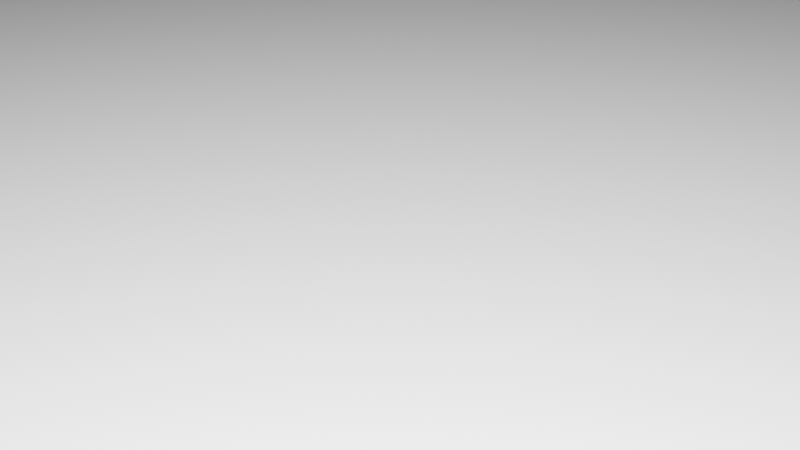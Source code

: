 # Source: ecg_stamp.blend  (saved by Blender 4.4.32; exported with 4.5.12 LTS)
import bpy
from mathutils import Matrix  # noqa: F401  (used for matrix-valued properties, if any)

bpy.ops.wm.read_factory_settings(use_empty=True)
scene = bpy.context.scene
scene.name = 'Scene'

# ---- collections
col_collection = bpy.data.collections.new('Collection'); scene.collection.children.link(col_collection)

# ---- materials (node trees are filled in below, after node groups)
mat_svgmat_002 = bpy.data.materials.new('SVGMat.002')
mat_svgmat_002.diffuse_color = (1.0, 0.0, 0.0, 1.0)

# ---- material node trees

# ---- world
world_world = bpy.data.worlds.new('World'); scene.world = world_world
world_world.use_nodes = True; world_world.node_tree.nodes.clear()
_N = world_world.node_tree.nodes; _L = world_world.node_tree.links
n0 = _N.new('ShaderNodeOutputWorld'); n0.name = 'World Output'; n0.location = (300, 300)
n1 = _N.new('ShaderNodeBackground'); n1.name = 'Background'; n1.location = (10, 300)
n1.inputs[0].default_value = (0.05088, 0.05088, 0.05088, 1.0)
_L.new(n1.outputs[0], n0.inputs[0])
n0.is_active_output = True
world_world.color = (0.05088, 0.05088, 0.05088)
world_world.sun_shadow_jitter_overblur = 0.0

# ---- cameras
cam_camera = bpy.data.cameras.new('Camera')
cam_camera.clip_end = 100.0
cam_camera.ortho_scale = 7.314

# ---- lights
light_light = bpy.data.lights.new('Light', 'POINT')
light_light.energy = 1000.0
light_light.shadow_soft_size = 0.1

# ---- meshes
me_cylinder_003 = bpy.data.meshes.new('Cylinder.003')
me_cylinder_003.from_pydata([(0.0, 1.0, -1.0), (0.0, 1.0, 1.0), (0.1951, 0.9808, -1.0), (0.1951, 0.9808, 1.0), (0.3827, 0.9239, -1.0), (0.3827, 0.9239, 1.0), (0.5556, 0.8315, -1.0), (0.5556, 0.8315, 1.0), (0.7071, 0.7071, -1.0), (0.7071, 0.7071, 1.0), (0.8315, 0.5556, -1.0), (0.8315, 0.5556, 1.0), (0.9239, 0.3827, -1.0), (0.9239, 0.3827, 1.0), (0.9808, 0.1951, -1.0), (0.9808, 0.1951, 1.0), (1.0, 0.0, -1.0), (1.0, 0.0, 1.0), (0.9808, -0.1951, -1.0), (0.9808, -0.1951, 1.0), (0.9239, -0.3827, -1.0), (0.9239, -0.3827, 1.0), (0.8315, -0.5556, -1.0), (0.8315, -0.5556, 1.0), (0.7071, -0.7071, -1.0), (0.7071, -0.7071, 1.0), (0.5556, -0.8315, -1.0), (0.5556, -0.8315, 1.0), (0.3827, -0.9239, -1.0), (0.3827, -0.9239, 1.0), (0.1951, -0.9808, -1.0), (0.1951, -0.9808, 1.0), (0.0, -1.0, -1.0), (0.0, -1.0, 1.0), (-0.1951, -0.9808, -1.0), (-0.1951, -0.9808, 1.0), (-0.3827, -0.9239, -1.0), (-0.3827, -0.9239, 1.0), (-0.5556, -0.8315, -1.0), (-0.5556, -0.8315, 1.0), (-0.7071, -0.7071, -1.0), (-0.7071, -0.7071, 1.0), (-0.8315, -0.5556, -1.0), (-0.8315, -0.5556, 1.0), (-0.9239, -0.3827, -1.0), (-0.9239, -0.3827, 1.0), (-0.9808, -0.1951, -1.0), (-0.9808, -0.1951, 1.0), (-1.0, 0.0, -1.0), (-1.0, 0.0, 1.0), (-0.9808, 0.1951, -1.0), (-0.9808, 0.1951, 1.0), (-0.9239, 0.3827, -1.0), (-0.9239, 0.3827, 1.0), (-0.8315, 0.5556, -1.0), (-0.8315, 0.5556, 1.0), (-0.7071, 0.7071, -1.0), (-0.7071, 0.7071, 1.0), (-0.5556, 0.8315, -1.0), (-0.5556, 0.8315, 1.0), (-0.3827, 0.9239, -1.0), (-0.3827, 0.9239, 1.0), (-0.1951, 0.9808, -1.0), (-0.1951, 0.9808, 1.0)], [], [(0, 1, 3, 2), (2, 3, 5, 4), (4, 5, 7, 6), (6, 7, 9, 8), (8, 9, 11, 10), (10, 11, 13, 12), (12, 13, 15, 14), (14, 15, 17, 16), (16, 17, 19, 18), (18, 19, 21, 20), (20, 21, 23, 22), (22, 23, 25, 24), (24, 25, 27, 26), (26, 27, 29, 28), (28, 29, 31, 30), (30, 31, 33, 32), (32, 33, 35, 34), (34, 35, 37, 36), (36, 37, 39, 38), (38, 39, 41, 40), (40, 41, 43, 42), (42, 43, 45, 44), (44, 45, 47, 46), (46, 47, 49, 48), (48, 49, 51, 50), (50, 51, 53, 52), (52, 53, 55, 54), (54, 55, 57, 56), (56, 57, 59, 58), (58, 59, 61, 60), (3, 1, 63, 61, 59, 57, 55, 53, 51, 49, 47, 45, 43, 41, 39, 37, 35, 33, 31, 29, 27, 25, 23, 21, 19, 17, 15, 13, 11, 9, 7, 5), (60, 61, 63, 62), (62, 63, 1, 0), (0, 2, 4, 6, 8, 10, 12, 14, 16, 18, 20, 22, 24, 26, 28, 30, 32, 34, 36, 38, 40, 42, 44, 46, 48, 50, 52, 54, 56, 58, 60, 62)])
_uv = me_cylinder_003.uv_layers.new(name='UVMap')
_uv.uv.foreach_set('vector', [1.0, 0.5, 1.0, 1.0, 0.9688, 1.0, 0.9688, 0.5, 0.9688, 0.5, 0.9688, 1.0, 0.9375, 1.0, 0.9375, 0.5, 0.9375, 0.5, 0.9375, 1.0, 0.9062, 1.0, 0.9062, 0.5, 0.9062, 0.5, 0.9062, 1.0, 0.875, 1.0, 0.875, 0.5, 0.875, 0.5, 0.875, 1.0, 0.8438, 1.0, 0.8438, 0.5, 0.8438, 0.5, 0.8438, 1.0, 0.8125, 1.0, 0.8125, 0.5, 0.8125, 0.5, 0.8125, 1.0, 0.7812, 1.0, 0.7812, 0.5, 0.7812, 0.5, 0.7812, 1.0, 0.75, 1.0, 0.75, 0.5, 0.75, 0.5, 0.75, 1.0, 0.7188, 1.0, 0.7188, 0.5, 0.7188, 0.5, 0.7188, 1.0, 0.6875, 1.0, 0.6875, 0.5, 0.6875, 0.5, 0.6875, 1.0, 0.6562, 1.0, 0.6562, 0.5, 0.6562, 0.5, 0.6562, 1.0, 0.625, 1.0, 0.625, 0.5, 0.625, 0.5, 0.625, 1.0, 0.5938, 1.0, 0.5938, 0.5, 0.5938, 0.5, 0.5938, 1.0, 0.5625, 1.0, 0.5625, 0.5, 0.5625, 0.5, 0.5625, 1.0, 0.5312, 1.0, 0.5312, 0.5, 0.5312, 0.5, 0.5312, 1.0, 0.5, 1.0, 0.5, 0.5, 0.5, 0.5, 0.5, 1.0, 0.4688, 1.0, 0.4688, 0.5, 0.4688, 0.5, 0.4688, 1.0, 0.4375, 1.0, 0.4375, 0.5, 0.4375, 0.5, 0.4375, 1.0, 0.4062, 1.0, 0.4062, 0.5, 0.4062, 0.5, 0.4062, 1.0, 0.375, 1.0, 0.375, 0.5, 0.375, 0.5, 0.375, 1.0, 0.3438, 1.0, 0.3438, 0.5, 0.3438, 0.5, 0.3438, 1.0, 0.3125, 1.0, 0.3125, 0.5, 0.3125, 0.5, 0.3125, 1.0, 0.2812, 1.0, 0.2812, 0.5, 0.2812, 0.5, 0.2812, 1.0, 0.25, 1.0, 0.25, 0.5, 0.25, 0.5, 0.25, 1.0, 0.2188, 1.0, 0.2188, 0.5, 0.2188, 0.5, 0.2188, 1.0, 0.1875, 1.0, 0.1875, 0.5, 0.1875, 0.5, 0.1875, 1.0, 0.1562, 1.0, 0.1562, 0.5, 0.1562, 0.5, 0.1562, 1.0, 0.125, 1.0, 0.125, 0.5, 0.125, 0.5, 0.125, 1.0, 0.09375, 1.0, 0.09375, 0.5, 0.09375, 0.5, 0.09375, 1.0, 0.0625, 1.0, 0.0625, 0.5, 0.2968, 0.4854, 0.25, 0.49, 0.2032, 0.4854, 0.1582, 0.4717, 0.1167, 0.4496, 0.08029, 0.4197, 0.05045, 0.3833, 0.02827, 0.3418, 0.01461, 0.2968, 0.01, 0.25, 0.01461, 0.2032, 0.02827, 0.1582, 0.05045, 0.1167, 0.08029, 0.08029, 0.1167, 0.05045, 0.1582, 0.02827, 0.2032, 0.01461, 0.25, 0.01, 0.2968, 0.01461, 0.3418, 0.02827, 0.3833, 0.05045, 0.4197, 0.08029, 0.4496, 0.1167, 0.4717, 0.1582, 0.4854, 0.2032, 0.49, 0.25, 0.4854, 0.2968, 0.4717, 0.3418, 0.4496, 0.3833, 0.4197, 0.4197, 0.3833, 0.4496, 0.3418, 0.4717, 0.0625, 0.5, 0.0625, 1.0, 0.03125, 1.0, 0.03125, 0.5, 0.03125, 0.5, 0.03125, 1.0, 0.0, 1.0, 0.0, 0.5, 0.75, 0.49, 0.7968, 0.4854, 0.8418, 0.4717, 0.8833, 0.4496, 0.9197, 0.4197, 0.9496, 0.3833, 0.9717, 0.3418, 0.9854, 0.2968, 0.99, 0.25, 0.9854, 0.2032, 0.9717, 0.1582, 0.9496, 0.1167, 0.9197, 0.08029, 0.8833, 0.05045, 0.8418, 0.02827, 0.7968, 0.01461, 0.75, 0.01, 0.7032, 0.01461, 0.6582, 0.02827, 0.6167, 0.05045, 0.5803, 0.08029, 0.5504, 0.1167, 0.5283, 0.1582, 0.5146, 0.2032, 0.51, 0.25, 0.5146, 0.2968, 0.5283, 0.3418, 0.5504, 0.3833, 0.5803, 0.4197, 0.6167, 0.4496, 0.6582, 0.4717, 0.7032, 0.4854])
me_cylinder_003.update()
me_cylinder_002 = bpy.data.meshes.new('Cylinder.002')
me_cylinder_002.from_pydata([(0.0, 1.0, -1.0), (0.0, 1.0, 1.0), (0.1951, 0.9808, -1.0), (0.1951, 0.9808, 1.0), (0.3827, 0.9239, -1.0), (0.3827, 0.9239, 1.0), (0.5556, 0.8315, -1.0), (0.5556, 0.8315, 1.0), (0.7071, 0.7071, -1.0), (0.7071, 0.7071, 1.0), (0.8315, 0.5556, -1.0), (0.8315, 0.5556, 1.0), (0.9239, 0.3827, -1.0), (0.9239, 0.3827, 1.0), (0.9808, 0.1951, -1.0), (0.9808, 0.1951, 1.0), (1.0, 0.0, -1.0), (1.0, 0.0, 1.0), (0.9808, -0.1951, -1.0), (0.9808, -0.1951, 1.0), (0.9239, -0.3827, -1.0), (0.9239, -0.3827, 1.0), (0.8315, -0.5556, -1.0), (0.8315, -0.5556, 1.0), (0.7071, -0.7071, -1.0), (0.7071, -0.7071, 1.0), (0.5556, -0.8315, -1.0), (0.5556, -0.8315, 1.0), (0.3827, -0.9239, -1.0), (0.3827, -0.9239, 1.0), (0.1951, -0.9808, -1.0), (0.1951, -0.9808, 1.0), (0.0, -1.0, -1.0), (0.0, -1.0, 1.0), (-0.1951, -0.9808, -1.0), (-0.1951, -0.9808, 1.0), (-0.3827, -0.9239, -1.0), (-0.3827, -0.9239, 1.0), (-0.5556, -0.8315, -1.0), (-0.5556, -0.8315, 1.0), (-0.7071, -0.7071, -1.0), (-0.7071, -0.7071, 1.0), (-0.8315, -0.5556, -1.0), (-0.8315, -0.5556, 1.0), (-0.9239, -0.3827, -1.0), (-0.9239, -0.3827, 1.0), (-0.9808, -0.1951, -1.0), (-0.9808, -0.1951, 1.0), (-1.0, 0.0, -1.0), (-1.0, 0.0, 1.0), (-0.9808, 0.1951, -1.0), (-0.9808, 0.1951, 1.0), (-0.9239, 0.3827, -1.0), (-0.9239, 0.3827, 1.0), (-0.8315, 0.5556, -1.0), (-0.8315, 0.5556, 1.0), (-0.7071, 0.7071, -1.0), (-0.7071, 0.7071, 1.0), (-0.5556, 0.8315, -1.0), (-0.5556, 0.8315, 1.0), (-0.3827, 0.9239, -1.0), (-0.3827, 0.9239, 1.0), (-0.1951, 0.9808, -1.0), (-0.1951, 0.9808, 1.0)], [], [(0, 1, 3, 2), (2, 3, 5, 4), (4, 5, 7, 6), (6, 7, 9, 8), (8, 9, 11, 10), (10, 11, 13, 12), (12, 13, 15, 14), (14, 15, 17, 16), (16, 17, 19, 18), (18, 19, 21, 20), (20, 21, 23, 22), (22, 23, 25, 24), (24, 25, 27, 26), (26, 27, 29, 28), (28, 29, 31, 30), (30, 31, 33, 32), (32, 33, 35, 34), (34, 35, 37, 36), (36, 37, 39, 38), (38, 39, 41, 40), (40, 41, 43, 42), (42, 43, 45, 44), (44, 45, 47, 46), (46, 47, 49, 48), (48, 49, 51, 50), (50, 51, 53, 52), (52, 53, 55, 54), (54, 55, 57, 56), (56, 57, 59, 58), (58, 59, 61, 60), (3, 1, 63, 61, 59, 57, 55, 53, 51, 49, 47, 45, 43, 41, 39, 37, 35, 33, 31, 29, 27, 25, 23, 21, 19, 17, 15, 13, 11, 9, 7, 5), (60, 61, 63, 62), (62, 63, 1, 0), (0, 2, 4, 6, 8, 10, 12, 14, 16, 18, 20, 22, 24, 26, 28, 30, 32, 34, 36, 38, 40, 42, 44, 46, 48, 50, 52, 54, 56, 58, 60, 62)])
_uv = me_cylinder_002.uv_layers.new(name='UVMap')
_uv.uv.foreach_set('vector', [1.0, 0.5, 1.0, 1.0, 0.9688, 1.0, 0.9688, 0.5, 0.9688, 0.5, 0.9688, 1.0, 0.9375, 1.0, 0.9375, 0.5, 0.9375, 0.5, 0.9375, 1.0, 0.9062, 1.0, 0.9062, 0.5, 0.9062, 0.5, 0.9062, 1.0, 0.875, 1.0, 0.875, 0.5, 0.875, 0.5, 0.875, 1.0, 0.8438, 1.0, 0.8438, 0.5, 0.8438, 0.5, 0.8438, 1.0, 0.8125, 1.0, 0.8125, 0.5, 0.8125, 0.5, 0.8125, 1.0, 0.7812, 1.0, 0.7812, 0.5, 0.7812, 0.5, 0.7812, 1.0, 0.75, 1.0, 0.75, 0.5, 0.75, 0.5, 0.75, 1.0, 0.7188, 1.0, 0.7188, 0.5, 0.7188, 0.5, 0.7188, 1.0, 0.6875, 1.0, 0.6875, 0.5, 0.6875, 0.5, 0.6875, 1.0, 0.6562, 1.0, 0.6562, 0.5, 0.6562, 0.5, 0.6562, 1.0, 0.625, 1.0, 0.625, 0.5, 0.625, 0.5, 0.625, 1.0, 0.5938, 1.0, 0.5938, 0.5, 0.5938, 0.5, 0.5938, 1.0, 0.5625, 1.0, 0.5625, 0.5, 0.5625, 0.5, 0.5625, 1.0, 0.5312, 1.0, 0.5312, 0.5, 0.5312, 0.5, 0.5312, 1.0, 0.5, 1.0, 0.5, 0.5, 0.5, 0.5, 0.5, 1.0, 0.4688, 1.0, 0.4688, 0.5, 0.4688, 0.5, 0.4688, 1.0, 0.4375, 1.0, 0.4375, 0.5, 0.4375, 0.5, 0.4375, 1.0, 0.4062, 1.0, 0.4062, 0.5, 0.4062, 0.5, 0.4062, 1.0, 0.375, 1.0, 0.375, 0.5, 0.375, 0.5, 0.375, 1.0, 0.3438, 1.0, 0.3438, 0.5, 0.3438, 0.5, 0.3438, 1.0, 0.3125, 1.0, 0.3125, 0.5, 0.3125, 0.5, 0.3125, 1.0, 0.2812, 1.0, 0.2812, 0.5, 0.2812, 0.5, 0.2812, 1.0, 0.25, 1.0, 0.25, 0.5, 0.25, 0.5, 0.25, 1.0, 0.2188, 1.0, 0.2188, 0.5, 0.2188, 0.5, 0.2188, 1.0, 0.1875, 1.0, 0.1875, 0.5, 0.1875, 0.5, 0.1875, 1.0, 0.1562, 1.0, 0.1562, 0.5, 0.1562, 0.5, 0.1562, 1.0, 0.125, 1.0, 0.125, 0.5, 0.125, 0.5, 0.125, 1.0, 0.09375, 1.0, 0.09375, 0.5, 0.09375, 0.5, 0.09375, 1.0, 0.0625, 1.0, 0.0625, 0.5, 0.2968, 0.4854, 0.25, 0.49, 0.2032, 0.4854, 0.1582, 0.4717, 0.1167, 0.4496, 0.08029, 0.4197, 0.05045, 0.3833, 0.02827, 0.3418, 0.01461, 0.2968, 0.01, 0.25, 0.01461, 0.2032, 0.02827, 0.1582, 0.05045, 0.1167, 0.08029, 0.08029, 0.1167, 0.05045, 0.1582, 0.02827, 0.2032, 0.01461, 0.25, 0.01, 0.2968, 0.01461, 0.3418, 0.02827, 0.3833, 0.05045, 0.4197, 0.08029, 0.4496, 0.1167, 0.4717, 0.1582, 0.4854, 0.2032, 0.49, 0.25, 0.4854, 0.2968, 0.4717, 0.3418, 0.4496, 0.3833, 0.4197, 0.4197, 0.3833, 0.4496, 0.3418, 0.4717, 0.0625, 0.5, 0.0625, 1.0, 0.03125, 1.0, 0.03125, 0.5, 0.03125, 0.5, 0.03125, 1.0, 0.0, 1.0, 0.0, 0.5, 0.75, 0.49, 0.7968, 0.4854, 0.8418, 0.4717, 0.8833, 0.4496, 0.9197, 0.4197, 0.9496, 0.3833, 0.9717, 0.3418, 0.9854, 0.2968, 0.99, 0.25, 0.9854, 0.2032, 0.9717, 0.1582, 0.9496, 0.1167, 0.9197, 0.08029, 0.8833, 0.05045, 0.8418, 0.02827, 0.7968, 0.01461, 0.75, 0.01, 0.7032, 0.01461, 0.6582, 0.02827, 0.6167, 0.05045, 0.5803, 0.08029, 0.5504, 0.1167, 0.5283, 0.1582, 0.5146, 0.2032, 0.51, 0.25, 0.5146, 0.2968, 0.5283, 0.3418, 0.5504, 0.3833, 0.5803, 0.4197, 0.6167, 0.4496, 0.6582, 0.4717, 0.7032, 0.4854])
me_cylinder_002.update()

# ---- curves / text
cu_b_ziercircle = bpy.data.curves.new('BézierCircle', 'CURVE')
cu_b_ziercircle.dimensions = '3D'
_sp = cu_b_ziercircle.splines.new('BEZIER'); _sp.bezier_points.add(3)
_sp.bezier_points.foreach_set('co', [-1.0, 0.0, 0.0, 0.0, 1.0, 0.0, 1.0, 0.0, 0.0, 0.0, -1.0, 0.0])
_sp.bezier_points.foreach_set('handle_left', [-1.0, -0.5521, 0.0, -0.5521, 1.0, 0.0, 1.0, 0.5521, 0.0, 0.5521, -1.0, 0.0])
_sp.bezier_points.foreach_set('handle_right', [-1.0, 0.5521, 0.0, 0.5521, 1.0, 0.0, 1.0, -0.5521, 0.0, -0.5521, -1.0, 0.0])
for _p, _l, _r in zip(_sp.bezier_points, ['AUTO', 'AUTO', 'AUTO', 'AUTO'], ['AUTO', 'AUTO', 'AUTO', 'AUTO']): _p.handle_left_type = _l; _p.handle_right_type = _r
_sp.order_u = 0
_sp.order_v = 0
_sp.use_cyclic_u = True
cu_b_ziercircle.use_path = True
cu_b_ziercircle.fill_mode = 'FULL'
cu_path1_001 = bpy.data.curves.new('path1.001', 'CURVE')
cu_path1_001.dimensions = '2D'
_sp = cu_path1_001.splines.new('BEZIER'); _sp.bezier_points.add(114)
_sp.bezier_points.foreach_set('co', [0.08715, 0.1614, 0.0, 0.0769, 0.01198, 0.0, 0.07048, 0.01406, 0.0, 0.06015, 0.01434, 0.0, 0.05972, 0.01492, 0.0, 0.05487, 0.02376, 0.0, 0.03961, 0.03218, 0.0, 0.03168, 0.02864, 0.0, 0.02725, 0.02298, 0.0, 0.02057, 0.01285, 0.0, 0.01786, 0.01205, 0.0, 0.01048, 0.01126, 0.0, 0.0003873, 0.01139, 0.0, -0.0004819, -0.0005748, 0.0, 0.01097, -0.0007271, 0.0, 0.02032, 0.0003079, 0.0, 0.02926, 0.004584, 0.0, 0.03748, 0.01671, 0.0, 0.03974, 0.01975, 0.0, 0.04066, 0.02023, 0.0, 0.04487, 0.01713, 0.0, 0.05008, 0.007771, 0.0, 0.05257, 0.004852, 0.0, 0.05747, 0.00255, 0.0, 0.07023, 0.00206, 0.0, 0.07054, 0.002089, 0.0, 0.07146, 0.0002747, 0.0, 0.07564, -0.01366, 0.0, 0.08728, -0.01206, 0.0, 0.09145, 0.04878, 0.0, 0.09474, -0.03656, 0.0, 0.1067, -0.0364, 0.0, 0.108, -0.02049, 0.0, 0.1145, 0.001921, 0.0, 0.1148, 0.002024, 0.0, 0.1191, 0.002487, 0.0, 0.1344, 0.001636, 0.0, 0.1687, 0.002764, 0.0, 0.1867, 0.01883, 0.0, 0.2023, 0.02825, 0.0, 0.2045, 0.02595, 0.0, 0.2107, 0.01608, 0.0, 0.2184, 0.004719, 0.0, 0.2307, -0.002379, 0.0, 0.2718, -0.001487, 0.0, 0.3104, 0.0001224, 0.0, 0.323, 0.005553, 0.0, 0.3275, 0.0145, 0.0, 0.3296, 0.01939, 0.0, 0.3325, 0.02025, 0.0, 0.3351, 0.01954, 0.0, 0.3374, 0.01398, 0.0, 0.3453, 0.004549, 0.0, 0.3607, 0.001421, 0.0, 0.3634, -0.004349, 0.0, 0.3667, -0.01355, 0.0, 0.3784, -0.01218, 0.0, 0.3827, 0.04926, 0.0, 0.3861, -0.03814, 0.0, 0.3981, -0.03794, 0.0, 0.3999, -0.01546, 0.0, 0.4035, -0.0009008, 0.0, 0.4057, 0.002563, 0.0, 0.4061, 0.002897, 0.0, 0.4532, 0.0009426, 0.0, 0.4653, 0.006824, 0.0, 0.4765, 0.01695, 0.0, 0.4867, 0.02635, 0.0, 0.4902, 0.02896, 0.0, 0.4906, 0.02915, 0.0, 0.4946, 0.02642, 0.0, 0.5009, 0.01692, 0.0, 0.5079, 0.005711, 0.0, 0.5198, -0.001516, 0.0, 0.5794, -0.001483, 0.0, 0.5793, 0.01051, 0.0, 0.5202, 0.01048, 0.0, 0.5174, 0.01309, 0.0, 0.5113, 0.0229, 0.0, 0.5035, 0.0344, 0.0, 0.4904, 0.04128, 0.0, 0.484, 0.03926, 0.0, 0.479, 0.03555, 0.0, 0.4682, 0.02561, 0.0, 0.4578, 0.01622, 0.0, 0.4527, 0.01293, 0.0, 0.4059, 0.01489, 0.0, 0.3973, 0.01113, 0.0, 0.3962, 0.009847, 0.0, 0.3905, 0.16, 0.0, 0.3785, 0.1602, 0.0, 0.368, 0.0113, 0.0, 0.3626, 0.01342, 0.0, 0.3513, 0.01495, 0.0, 0.3485, 0.01854, 0.0, 0.3449, 0.02657, 0.0, 0.3326, 0.03224, 0.0, 0.3204, 0.02705, 0.0, 0.3162, 0.01835, 0.0, 0.3139, 0.01347, 0.0, 0.31, 0.01211, 0.0, 0.2714, 0.0105, 0.0, 0.2313, 0.009603, 0.0, 0.2275, 0.01257, 0.0, 0.221, 0.02221, 0.0, 0.2141, 0.03316, 0.0, 0.203, 0.04033, 0.0, 0.1781, 0.02719, 0.0, 0.164, 0.01383, 0.0, 0.1354, 0.01359, 0.0, 0.1188, 0.01448, 0.0, 0.1117, 0.01363, 0.0, 0.105, 0.009445, 0.0, 0.105, 0.009349, 0.0, 0.09913, 0.1612, 0.0])
_sp.bezier_points.foreach_set('handle_left', [0.09115, 0.1614, 0.0, 0.08032, 0.06179, 0.0, 0.07275, 0.01401, 0.0, 0.06086, 0.01426, 0.0, 0.0601, 0.01441, 0.0, 0.05763, 0.01961, 0.0, 0.04681, 0.03281, 0.0, 0.03365, 0.03042, 0.0, 0.02842, 0.02488, 0.0, 0.02307, 0.01548, 0.0, 0.01988, 0.01248, 0.0, 0.01311, 0.01137, 0.0, 0.0003873, 0.01139, 0.0, -0.0004819, -0.0005748, 0.0, 0.00489, -0.0009719, 0.0, 0.01724, -0.0003378, 0.0, 0.02647, 0.001655, 0.0, 0.03563, 0.01368, 0.0, 0.03923, 0.01928, 0.0, 0.04026, 0.02019, 0.0, 0.04318, 0.01969, 0.0, 0.0475, 0.01126, 0.0, 0.05128, 0.005995, 0.0, 0.05587, 0.002843, 0.0, 0.06354, 0.002199, 0.0, 0.07053, 0.00209, 0.0, 0.07096, 0.001581, 0.0, 0.07345, -0.007509, 0.0, 0.08728, -0.01206, 0.0, 0.09006, 0.0285, 0.0, 0.09364, -0.008114, 0.0, 0.1027, -0.03645, 0.0, 0.1068, -0.02916, 0.0, 0.1116, -0.002371, 0.0, 0.1146, 0.001968, 0.0, 0.1172, 0.00244, 0.0, 0.1285, 0.002146, 0.0, 0.1588, -0.001384, 0.0, 0.1811, 0.01315, 0.0, 0.1971, 0.0281, 0.0, 0.2033, 0.02761, 0.0, 0.2084, 0.01993, 0.0, 0.2154, 0.008183, 0.0, 0.2253, -0.002099, 0.0, 0.2547, -0.002152, 0.0, 0.3058, -3.555e-05, 0.0, 0.3202, 0.002466, 0.0, 0.3267, 0.01197, 0.0, 0.3291, 0.01879, 0.0, 0.3301, 0.02026, 0.0, 0.3348, 0.02008, 0.0, 0.3362, 0.01695, 0.0, 0.341, 0.007046, 0.0, 0.3542, 0.001358, 0.0, 0.3625, -0.0021, 0.0, 0.3667, -0.01355, 0.0, 0.3784, -0.01218, 0.0, 0.3813, 0.02878, 0.0, 0.385, -0.009008, 0.0, 0.3941, -0.03801, 0.0, 0.3982, -0.02658, 0.0, 0.402, -0.004408, 0.0, 0.4052, 0.002063, 0.0, 0.4061, 0.002897, 0.0, 0.4382, 0.0003883, 0.0, 0.4616, 0.003884, 0.0, 0.4728, 0.0134, 0.0, 0.4838, 0.02396, 0.0, 0.4894, 0.02848, 0.0, 0.4905, 0.0291, 0.0, 0.4928, 0.0284, 0.0, 0.4987, 0.02068, 0.0, 0.5052, 0.009179, 0.0, 0.5143, -0.001347, 0.0, 0.5794, -0.001483, 0.0, 0.5793, 0.01051, 0.0, 0.5266, 0.01028, 0.0, 0.5191, 0.01079, 0.0, 0.5135, 0.01904, 0.0, 0.5067, 0.03087, 0.0, 0.496, 0.04117, 0.0, 0.4857, 0.04029, 0.0, 0.4807, 0.03698, 0.0, 0.4719, 0.02912, 0.0, 0.4609, 0.01864, 0.0, 0.4519, 0.0129, 0.0, 0.4251, 0.01507, 0.0, 0.3994, 0.01321, 0.0, 0.3966, 0.01027, 0.0, 0.3905, 0.16, 0.0, 0.3825, 0.1602, 0.0, 0.3715, 0.06094, 0.0, 0.3654, 0.01356, 0.0, 0.3528, 0.01407, 0.0, 0.3493, 0.01665, 0.0, 0.3472, 0.02335, 0.0, 0.3378, 0.03221, 0.0, 0.323, 0.03012, 0.0, 0.317, 0.02079, 0.0, 0.3146, 0.01422, 0.0, 0.3128, 0.01221, 0.0, 0.2884, 0.01116, 0.0, 0.2365, 0.009338, 0.0, 0.2295, 0.01024, 0.0, 0.2232, 0.01847, 0.0, 0.2166, 0.02983, 0.0, 0.2086, 0.04024, 0.0, 0.1842, 0.03352, 0.0, 0.1664, 0.01482, 0.0, 0.1472, 0.01256, 0.0, 0.1238, 0.0146, 0.0, 0.114, 0.01423, 0.0, 0.1069, 0.01199, 0.0, 0.105, 0.009379, 0.0, 0.09913, 0.1612, 0.0])
_sp.bezier_points.foreach_set('handle_right', [0.08374, 0.1116, 0.0, 0.07497, 0.01317, 0.0, 0.06395, 0.01419, 0.0, 0.06002, 0.01451, 0.0, 0.05958, 0.0151, 0.0, 0.05212, 0.02791, 0.0, 0.03648, 0.0319, 0.0, 0.02972, 0.02686, 0.0, 0.02492, 0.01916, 0.0, 0.02107, 0.01339, 0.0, 0.01583, 0.01163, 0.0, 0.005216, 0.01105, 0.0, 0.0003873, 0.01139, 0.0, -0.0004819, -0.0005748, 0.0, 0.014, -0.0006046, 0.0, 0.0234, 0.0009536, 0.0, 0.0334, 0.008931, 0.0, 0.03841, 0.01823, 0.0, 0.04026, 0.02021, 0.0, 0.04247, 0.02038, 0.0, 0.04657, 0.01457, 0.0, 0.05072, 0.006915, 0.0, 0.05386, 0.003709, 0.0, 0.06069, 0.001962, 0.0, 0.07094, 0.002045, 0.0, 0.07054, 0.002088, 0.0, 0.07244, -0.002337, 0.0, 0.07564, -0.01366, 0.0, 0.08867, 0.008222, 0.0, 0.09255, 0.02033, 0.0, 0.09874, -0.03651, 0.0, 0.1067, -0.0364, 0.0, 0.1091, -0.01206, 0.0, 0.1146, 0.001959, 0.0, 0.1156, 0.00224, 0.0, 0.123, 0.002582, 0.0, 0.1461, 0.0006156, 0.0, 0.1765, 0.00605, 0.0, 0.192, 0.02434, 0.0, 0.2023, 0.0281, 0.0, 0.2063, 0.0236, 0.0, 0.213, 0.01223, 0.0, 0.2214, 0.001255, 0.0, 0.2378, -0.002741, 0.0, 0.2889, -0.0008218, 0.0, 0.3157, 0.0003037, 0.0, 0.3257, 0.00864, 0.0, 0.3284, 0.01704, 0.0, 0.3301, 0.02, 0.0, 0.3352, 0.02023, 0.0, 0.3355, 0.01901, 0.0, 0.3387, 0.01101, 0.0, 0.3492, 0.002336, 0.0, 0.3615, 0.0001068, 0.0, 0.3652, -0.008873, 0.0, 0.3667, -0.01355, 0.0, 0.3798, 0.008301, 0.0, 0.3838, 0.02013, 0.0, 0.3901, -0.03808, 0.0, 0.3981, -0.03794, 0.0, 0.4007, -0.009896, 0.0, 0.4043, 0.0008526, 0.0, 0.4062, 0.003064, 0.0, 0.424, 0.003067, 0.0, 0.4585, 0.001138, 0.0, 0.469, 0.009765, 0.0, 0.4802, 0.0205, 0.0, 0.4881, 0.02755, 0.0, 0.4904, 0.0291, 0.0, 0.4916, 0.02901, 0.0, 0.4965, 0.0242, 0.0, 0.503, 0.01316, 0.0, 0.5106, 0.002243, 0.0, 0.5283, -0.001777, 0.0, 0.5794, -0.001483, 0.0, 0.5793, 0.01051, 0.0, 0.5202, 0.01047, 0.0, 0.5156, 0.01539, 0.0, 0.509, 0.02677, 0.0, 0.5004, 0.03792, 0.0, 0.4875, 0.04133, 0.0, 0.4823, 0.03823, 0.0, 0.4756, 0.03269, 0.0, 0.4646, 0.0221, 0.0, 0.4548, 0.01379, 0.0, 0.4395, 0.01244, 0.0, 0.4025, 0.01486, 0.0, 0.3969, 0.01074, 0.0, 0.3962, 0.009847, 0.0, 0.3865, 0.1601, 0.0, 0.375, 0.1106, 0.0, 0.367, 0.01234, 0.0, 0.3561, 0.01309, 0.0, 0.3498, 0.01583, 0.0, 0.3477, 0.02044, 0.0, 0.3425, 0.0298, 0.0, 0.3275, 0.03227, 0.0, 0.3179, 0.02397, 0.0, 0.3154, 0.01591, 0.0, 0.3133, 0.01271, 0.0, 0.305, 0.01194, 0.0, 0.2543, 0.009839, 0.0, 0.231, 0.009621, 0.0, 0.2255, 0.0149, 0.0, 0.2188, 0.02595, 0.0, 0.2116, 0.03649, 0.0, 0.1921, 0.04049, 0.0, 0.1719, 0.02087, 0.0, 0.1601, 0.01218, 0.0, 0.1295, 0.0141, 0.0, 0.1163, 0.01442, 0.0, 0.1094, 0.01302, 0.0, 0.105, 0.009415, 0.0, 0.105, 0.009349, 0.0, 0.09514, 0.1613, 0.0])
for _p, _l, _r in zip(_sp.bezier_points, ['VECTOR', 'VECTOR', 'FREE', 'FREE', 'FREE', 'FREE', 'FREE', 'FREE', 'FREE', 'FREE', 'FREE', 'FREE', 'FREE', 'FREE', 'FREE', 'FREE', 'FREE', 'FREE', 'FREE', 'FREE', 'FREE', 'FREE', 'FREE', 'FREE', 'FREE', 'FREE', 'FREE', 'FREE', 'FREE', 'VECTOR', 'VECTOR', 'VECTOR', 'FREE', 'FREE', 'FREE', 'FREE', 'FREE', 'FREE', 'FREE', 'FREE', 'FREE', 'FREE', 'FREE', 'FREE', 'FREE', 'FREE', 'FREE', 'FREE', 'FREE', 'FREE', 'FREE', 'FREE', 'FREE', 'FREE', 'FREE', 'FREE', 'FREE', 'VECTOR', 'VECTOR', 'VECTOR', 'FREE', 'FREE', 'FREE', 'FREE', 'FREE', 'FREE', 'FREE', 'FREE', 'FREE', 'FREE', 'FREE', 'FREE', 'FREE', 'FREE', 'FREE', 'FREE', 'FREE', 'FREE', 'FREE', 'FREE', 'FREE', 'FREE', 'FREE', 'FREE', 'FREE', 'FREE', 'FREE', 'FREE', 'FREE', 'FREE', 'VECTOR', 'VECTOR', 'FREE', 'FREE', 'FREE', 'FREE', 'FREE', 'FREE', 'FREE', 'FREE', 'FREE', 'FREE', 'FREE', 'FREE', 'FREE', 'FREE', 'FREE', 'FREE', 'FREE', 'FREE', 'FREE', 'FREE', 'FREE', 'FREE', 'FREE'], ['VECTOR', 'FREE', 'FREE', 'FREE', 'FREE', 'FREE', 'FREE', 'FREE', 'FREE', 'FREE', 'FREE', 'FREE', 'FREE', 'FREE', 'FREE', 'FREE', 'FREE', 'FREE', 'FREE', 'FREE', 'FREE', 'FREE', 'FREE', 'FREE', 'FREE', 'FREE', 'FREE', 'FREE', 'VECTOR', 'VECTOR', 'VECTOR', 'FREE', 'FREE', 'FREE', 'FREE', 'FREE', 'FREE', 'FREE', 'FREE', 'FREE', 'FREE', 'FREE', 'FREE', 'FREE', 'FREE', 'FREE', 'FREE', 'FREE', 'FREE', 'FREE', 'FREE', 'FREE', 'FREE', 'FREE', 'FREE', 'FREE', 'VECTOR', 'VECTOR', 'VECTOR', 'FREE', 'FREE', 'FREE', 'FREE', 'FREE', 'FREE', 'FREE', 'FREE', 'FREE', 'FREE', 'FREE', 'FREE', 'FREE', 'FREE', 'FREE', 'FREE', 'FREE', 'FREE', 'FREE', 'FREE', 'FREE', 'FREE', 'FREE', 'FREE', 'FREE', 'FREE', 'FREE', 'FREE', 'FREE', 'FREE', 'VECTOR', 'VECTOR', 'FREE', 'FREE', 'FREE', 'FREE', 'FREE', 'FREE', 'FREE', 'FREE', 'FREE', 'FREE', 'FREE', 'FREE', 'FREE', 'FREE', 'FREE', 'FREE', 'FREE', 'FREE', 'FREE', 'FREE', 'FREE', 'FREE', 'FREE', 'VECTOR']): _p.handle_left_type = _l; _p.handle_right_type = _r
_sp.use_cyclic_u = True
cu_path1_001.materials.append(mat_svgmat_002)
cu_path1_001.extrude = 0.05
cu_path1_001.fill_mode = 'BOTH'

# ---- objects
ob_cylinder_001 = bpy.data.objects.new('Cylinder.001', me_cylinder_003)
ob_light = bpy.data.objects.new('Light', light_light)
ob_camera = bpy.data.objects.new('Camera', cam_camera)
ob_b_ziercircle = bpy.data.objects.new('BézierCircle', cu_b_ziercircle)
ob_cylinder = bpy.data.objects.new('Cylinder', me_cylinder_002)
ob_ecg = bpy.data.objects.new('ecg', cu_path1_001)

# ---- transforms, parenting, visibility, modifiers, constraints
ob_cylinder_001.location = (0.0, 0.0, 0.0)
ob_cylinder_001.scale = (15.0, 15.0, 20.0)
ob_light.location = (0.0, -1.165, 21.0)
ob_light.rotation_euler = (0.6503, 0.05522, 1.866)
ob_light.scale = (0.06337, 0.06337, 0.06337)
ob_light.lock_rotations_4d = False
ob_light.empty_display_type = 'ARROWS'
ob_light.color = (0.0, 0.0, 0.0, 0.0)
ob_light.lineart.crease_threshold = 0.0
ob_camera.location = (0.0, -1.165, 21.0)
ob_camera.rotation_euler = (1.109, 0.0, 0.8149)
ob_camera.scale = (0.06337, 0.06337, 0.06337)
ob_camera.lock_rotations_4d = False
ob_camera.empty_display_type = 'ARROWS'
ob_camera.color = (0.0, 0.0, 0.0, 0.0)
ob_camera.display_type = 'WIRE'
ob_camera.lineart.crease_threshold = 0.0
ob_b_ziercircle.location = (0.0, 0.0, 0.0)
ob_b_ziercircle.scale = (19.55, 19.55, 19.55)
ob_cylinder.location = (0.0, 0.0, -4.533)
ob_cylinder.scale = (20.0, 20.0, 10.0)
ob_ecg.location = (0.0, 0.0, 0.0)
ob_ecg.rotation_euler = (-1.571, -0.0, 0.0)
ob_ecg.scale = (52.99, 52.99, 52.99)
_m = ob_ecg.modifiers.new('Array', 'ARRAY')
_m.count = 5
_m = ob_ecg.modifiers.new('Curve', 'CURVE')
_m.object = ob_b_ziercircle

# ---- collection membership
scene.collection.objects.link(ob_cylinder_001)
col_collection.objects.link(ob_light)
col_collection.objects.link(ob_camera)
col_collection.objects.link(ob_b_ziercircle)
col_collection.objects.link(ob_cylinder)
col_collection.objects.link(ob_ecg)

# ---- scene / render settings (as saved in the file)
scene.camera = ob_camera
scene.frame_start = 1; scene.frame_end = 250; scene.frame_set(26)
scene.render.engine = 'BLENDER_EEVEE_NEXT'
bpy.context.view_layer.update()
